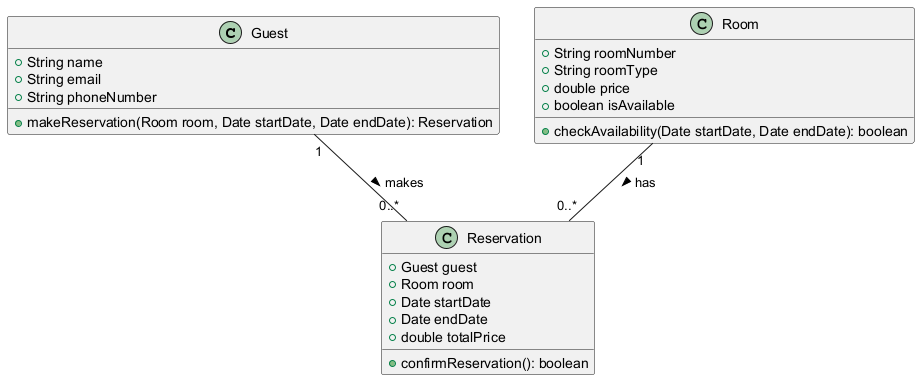

The diagram above was rendered by PlantUML. Its source (embedded in the PNG):
@startuml

class Guest {
    +String name
    +String email
    +String phoneNumber
    +makeReservation(Room room, Date startDate, Date endDate): Reservation
}

class Room {
    +String roomNumber
    +String roomType
    +double price
    +boolean isAvailable
    +checkAvailability(Date startDate, Date endDate): boolean
}

class Reservation {
    +Guest guest
    +Room room
    +Date startDate
    +Date endDate
    +double totalPrice
    +confirmReservation(): boolean
}

Guest "1" -- "0..*" Reservation : makes >
Room "1" -- "0..*" Reservation : has >
@enduml